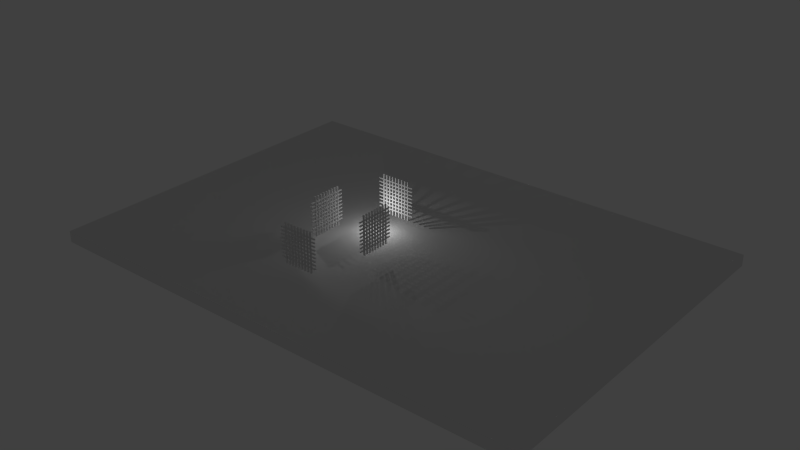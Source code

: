 # Source: test_scene_2.blend  (saved by Blender 2.76.0; exported with 4.5.12 LTS)
import bpy
from mathutils import Matrix  # noqa: F401  (used for matrix-valued properties, if any)

bpy.ops.wm.read_factory_settings(use_empty=True)
scene = bpy.context.scene
scene.name = 'Scene'

# ---- collections
col_collection_1 = bpy.data.collections.new('Collection 1'); scene.collection.children.link(col_collection_1)

# ---- materials (node trees are filled in below, after node groups)
mat_material_018 = bpy.data.materials.new('Material.018')
mat_material_018.alpha_threshold = 0.0
mat_material_018.use_transparent_shadow = False
mat_material_018.roughness = 0.5
mat_material_018.specular_intensity = 1.0
mat_material_007 = bpy.data.materials.new('Material.007')
mat_material_007.alpha_threshold = 0.0
mat_material_007.use_transparent_shadow = False
mat_material_007.roughness = 0.5

# ---- material node trees

# ---- world
world_world = bpy.data.worlds.new('World'); scene.world = world_world
world_world.color = (0.05088, 0.05088, 0.05088)
world_world.use_sun_shadow = False
world_world.sun_shadow_jitter_overblur = 0.0
world_world.cycles.sampling_method = 'MANUAL'
world_world.cycles.sample_map_resolution = 256

# ---- lights
light_point1_006 = bpy.data.lights.new('Point1.006', 'POINT')
light_point1_006.transmission_factor = 0.0
light_point1_006.energy = 919.0
light_point1_006.shadow_buffer_clip_start = 0.5
light_point1_006.shadow_soft_size = 0.1
light_point1_006.shadow_maximum_resolution = 0.006
light_point1_006.use_absolute_resolution = True
light_point1_006.cycles.use_multiple_importance_sampling = False
light_point1_002 = bpy.data.lights.new('Point1.002', 'SPOT')
light_point1_002.transmission_factor = 0.0
light_point1_002.energy = 919.0
light_point1_002.shadow_buffer_clip_start = 0.5
light_point1_002.shadow_soft_size = 0.1
light_point1_002.shadow_maximum_resolution = 0.006
light_point1_002.use_absolute_resolution = True
light_point1_002.spot_blend = 0.3862
light_point1_002.spot_size = 1.208
light_point1_002.cycles.use_multiple_importance_sampling = False

# ---- meshes
me_cube_059 = bpy.data.meshes.new('Cube.059')
me_cube_059.from_pydata([(-1.571, -41.57, -1.571), (-1.571, -41.57, 1.571), (-1.571, -38.43, -1.571), (-1.571, -38.43, 1.571), (1.571, -41.57, -1.571), (1.571, -41.57, 1.571), (1.571, -38.43, -1.571), (1.571, -38.43, 1.571), (-1.571, -31.57, -1.571), (-1.571, -31.57, 1.571), (-1.571, -28.43, -1.571), (-1.571, -28.43, 1.571), (1.571, -31.57, -1.571), (1.571, -31.57, 1.571), (1.571, -28.43, -1.571), (1.571, -28.43, 1.571), (-1.571, -21.57, -1.571), (-1.571, -21.57, 1.571), (-1.571, -18.43, -1.571), (-1.571, -18.43, 1.571), (1.571, -21.57, -1.571), (1.571, -21.57, 1.571), (1.571, -18.43, -1.571), (1.571, -18.43, 1.571), (-1.571, -11.57, -1.571), (-1.571, -11.57, 1.571), (-1.571, -8.429, -1.571), (-1.571, -8.429, 1.571), (1.571, -11.57, -1.571), (1.571, -11.57, 1.571), (1.571, -8.429, -1.571), (1.571, -8.429, 1.571), (-1.571, -1.571, -1.571), (-1.571, -1.571, 1.571), (-1.571, 1.571, -1.571), (-1.571, 1.571, 1.571), (1.571, -1.571, -1.571), (1.571, -1.571, 1.571), (1.571, 1.571, -1.571), (1.571, 1.571, 1.571), (-1.571, 8.429, -1.571), (-1.571, 8.429, 1.571), (-1.571, 11.57, -1.571), (-1.571, 11.57, 1.571), (1.571, 8.429, -1.571), (1.571, 8.429, 1.571), (1.571, 11.57, -1.571), (1.571, 11.57, 1.571), (-1.571, 18.43, -1.571), (-1.571, 18.43, 1.571), (-1.571, 21.57, -1.571), (-1.571, 21.57, 1.571), (1.571, 18.43, -1.571), (1.571, 18.43, 1.571), (1.571, 21.57, -1.571), (1.571, 21.57, 1.571), (-1.571, 28.43, -1.571), (-1.571, 28.43, 1.571), (-1.571, 31.57, -1.571), (-1.571, 31.57, 1.571), (1.571, 28.43, -1.571), (1.571, 28.43, 1.571), (1.571, 31.57, -1.571), (1.571, 31.57, 1.571), (-1.571, 38.43, -1.571), (-1.571, 38.43, 1.571), (-1.571, 41.57, -1.571), (-1.571, 41.57, 1.571), (1.571, 38.43, -1.571), (1.571, 38.43, 1.571), (1.571, 41.57, -1.571), (1.571, 41.57, 1.571), (1.098, 54.98, -2.068), (1.098, 54.98, 2.068), (1.188, 54.98, -2.068), (1.188, 54.98, 2.068), (1.098, -54.98, -2.068), (1.098, -54.98, 2.068), (1.188, -54.98, -2.068), (1.188, -54.98, 2.068), (0.8123, 54.98, -2.068), (0.8123, 54.98, 2.068), (0.902, 54.98, -2.068), (0.902, 54.98, 2.068), (0.8123, -54.98, -2.068), (0.8123, -54.98, 2.068), (0.902, -54.98, -2.068), (0.902, -54.98, 2.068), (0.5265, 54.98, -2.068), (0.5265, 54.98, 2.068), (0.6163, 54.98, -2.068), (0.6163, 54.98, 2.068), (0.5265, -54.98, -2.068), (0.5265, -54.98, 2.068), (0.6163, -54.98, -2.068), (0.6163, -54.98, 2.068), (0.2408, 54.98, -2.068), (0.2408, 54.98, 2.068), (0.3306, 54.98, -2.068), (0.3306, 54.98, 2.068), (0.2408, -54.98, -2.068), (0.2408, -54.98, 2.068), (0.3306, -54.98, -2.068), (0.3306, -54.98, 2.068), (-0.04489, 54.98, -2.068), (-0.04489, 54.98, 2.068), (0.04488, 54.98, -2.068), (0.04488, 54.98, 2.068), (-0.04489, -54.98, -2.068), (-0.04489, -54.98, 2.068), (0.04489, -54.98, -2.068), (0.04489, -54.98, 2.068), (-0.3306, 54.98, -2.068), (-0.3306, 54.98, 2.068), (-0.2408, 54.98, -2.068), (-0.2408, 54.98, 2.068), (-0.3306, -54.98, -2.068), (-0.3306, -54.98, 2.068), (-0.2408, -54.98, -2.068), (-0.2408, -54.98, 2.068), (-0.6163, 54.98, -2.068), (-0.6163, 54.98, 2.068), (-0.5265, 54.98, -2.068), (-0.5265, 54.98, 2.068), (-0.6163, -54.98, -2.068), (-0.6163, -54.98, 2.068), (-0.5265, -54.98, -2.068), (-0.5265, -54.98, 2.068), (-0.902, 54.98, -2.068), (-0.902, 54.98, 2.068), (-0.8123, 54.98, -2.068), (-0.8123, 54.98, 2.068), (-0.902, -54.98, -2.068), (-0.902, -54.98, 2.068), (-0.8123, -54.98, -2.068), (-0.8123, -54.98, 2.068), (-1.188, 54.98, -2.068), (-1.188, 54.98, 2.068), (-1.098, 54.98, -2.068), (-1.098, 54.98, 2.068), (-1.188, -54.98, -2.068), (-1.188, -54.98, 2.068), (-1.098, -54.98, -2.068), (-1.098, -54.98, 2.068)], [], [(1, 3, 2, 0), (3, 7, 6, 2), (7, 5, 4, 6), (5, 1, 0, 4), (0, 2, 6, 4), (5, 7, 3, 1), (9, 11, 10, 8), (11, 15, 14, 10), (15, 13, 12, 14), (13, 9, 8, 12), (8, 10, 14, 12), (13, 15, 11, 9), (17, 19, 18, 16), (19, 23, 22, 18), (23, 21, 20, 22), (21, 17, 16, 20), (16, 18, 22, 20), (21, 23, 19, 17), (25, 27, 26, 24), (27, 31, 30, 26), (31, 29, 28, 30), (29, 25, 24, 28), (24, 26, 30, 28), (29, 31, 27, 25), (33, 35, 34, 32), (35, 39, 38, 34), (39, 37, 36, 38), (37, 33, 32, 36), (32, 34, 38, 36), (37, 39, 35, 33), (41, 43, 42, 40), (43, 47, 46, 42), (47, 45, 44, 46), (45, 41, 40, 44), (40, 42, 46, 44), (45, 47, 43, 41), (49, 51, 50, 48), (51, 55, 54, 50), (55, 53, 52, 54), (53, 49, 48, 52), (48, 50, 54, 52), (53, 55, 51, 49), (57, 59, 58, 56), (59, 63, 62, 58), (63, 61, 60, 62), (61, 57, 56, 60), (56, 58, 62, 60), (61, 63, 59, 57), (65, 67, 66, 64), (67, 71, 70, 66), (71, 69, 68, 70), (69, 65, 64, 68), (64, 66, 70, 68), (69, 71, 67, 65), (73, 75, 74, 72), (75, 79, 78, 74), (79, 77, 76, 78), (77, 73, 72, 76), (72, 74, 78, 76), (77, 79, 75, 73), (81, 83, 82, 80), (83, 87, 86, 82), (87, 85, 84, 86), (85, 81, 80, 84), (80, 82, 86, 84), (85, 87, 83, 81), (89, 91, 90, 88), (91, 95, 94, 90), (95, 93, 92, 94), (93, 89, 88, 92), (88, 90, 94, 92), (93, 95, 91, 89), (97, 99, 98, 96), (99, 103, 102, 98), (103, 101, 100, 102), (101, 97, 96, 100), (96, 98, 102, 100), (101, 103, 99, 97), (105, 107, 106, 104), (107, 111, 110, 106), (111, 109, 108, 110), (109, 105, 104, 108), (104, 106, 110, 108), (109, 111, 107, 105), (113, 115, 114, 112), (115, 119, 118, 114), (119, 117, 116, 118), (117, 113, 112, 116), (112, 114, 118, 116), (117, 119, 115, 113), (121, 123, 122, 120), (123, 127, 126, 122), (127, 125, 124, 126), (125, 121, 120, 124), (120, 122, 126, 124), (125, 127, 123, 121), (129, 131, 130, 128), (131, 135, 134, 130), (135, 133, 132, 134), (133, 129, 128, 132), (128, 130, 134, 132), (133, 135, 131, 129), (137, 139, 138, 136), (139, 143, 142, 138), (143, 141, 140, 142), (141, 137, 136, 140), (136, 138, 142, 140), (141, 143, 139, 137)])
_uv = me_cube_059.uv_layers.new(name='UVMap')
_uv.uv.foreach_set('vector', [-0.2449, 0.402, 1.245, 0.402, 1.245, 0.598, -0.2449, 0.598, -0.2449, 0.402, 1.245, 0.402, 1.245, 0.598, -0.2449, 0.598, -0.2449, 0.402, 1.245, 0.402, 1.245, 0.598, -0.2449, 0.598, -0.2449, 0.402, 1.245, 0.402, 1.245, 0.598, -0.2449, 0.598, -0.2449, 0.402, 1.245, 0.402, 1.245, 0.598, -0.2449, 0.598, -0.2449, 0.402, 1.245, 0.402, 1.245, 0.598, -0.2449, 0.598, -0.2449, 0.402, 1.245, 0.402, 1.245, 0.598, -0.2449, 0.598, -0.2449, 0.402, 1.245, 0.402, 1.245, 0.598, -0.2449, 0.598, -0.2449, 0.402, 1.245, 0.402, 1.245, 0.598, -0.2449, 0.598, -0.2449, 0.402, 1.245, 0.402, 1.245, 0.598, -0.2449, 0.598, -0.2449, 0.402, 1.245, 0.402, 1.245, 0.598, -0.2449, 0.598, -0.2449, 0.402, 1.245, 0.402, 1.245, 0.598, -0.2449, 0.598, -0.2449, 0.402, 1.245, 0.402, 1.245, 0.598, -0.2449, 0.598, -0.2449, 0.402, 1.245, 0.402, 1.245, 0.598, -0.2449, 0.598, -0.2449, 0.402, 1.245, 0.402, 1.245, 0.598, -0.2449, 0.598, -0.2449, 0.402, 1.245, 0.402, 1.245, 0.598, -0.2449, 0.598, -0.2449, 0.402, 1.245, 0.402, 1.245, 0.598, -0.2449, 0.598, -0.2449, 0.402, 1.245, 0.402, 1.245, 0.598, -0.2449, 0.598, -0.2449, 0.402, 1.245, 0.402, 1.245, 0.598, -0.2449, 0.598, -0.2449, 0.402, 1.245, 0.402, 1.245, 0.598, -0.2449, 0.598, -0.2449, 0.402, 1.245, 0.402, 1.245, 0.598, -0.2449, 0.598, -0.2449, 0.402, 1.245, 0.402, 1.245, 0.598, -0.2449, 0.598, -0.2449, 0.402, 1.245, 0.402, 1.245, 0.598, -0.2449, 0.598, -0.2449, 0.402, 1.245, 0.402, 1.245, 0.598, -0.2449, 0.598, -0.2449, 0.402, 1.245, 0.402, 1.245, 0.598, -0.2449, 0.598, -0.2449, 0.402, 1.245, 0.402, 1.245, 0.598, -0.2449, 0.598, -0.2449, 0.402, 1.245, 0.402, 1.245, 0.598, -0.2449, 0.598, -0.2449, 0.402, 1.245, 0.402, 1.245, 0.598, -0.2449, 0.598, -0.2449, 0.402, 1.245, 0.402, 1.245, 0.598, -0.2449, 0.598, -0.2449, 0.402, 1.245, 0.402, 1.245, 0.598, -0.2449, 0.598, -0.2449, 0.402, 1.245, 0.402, 1.245, 0.598, -0.2449, 0.598, -0.2449, 0.402, 1.245, 0.402, 1.245, 0.598, -0.2449, 0.598, -0.2449, 0.402, 1.245, 0.402, 1.245, 0.598, -0.2449, 0.598, -0.2449, 0.402, 1.245, 0.402, 1.245, 0.598, -0.2449, 0.598, -0.2449, 0.402, 1.245, 0.402, 1.245, 0.598, -0.2449, 0.598, -0.2449, 0.402, 1.245, 0.402, 1.245, 0.598, -0.2449, 0.598, -0.2449, 0.402, 1.245, 0.402, 1.245, 0.598, -0.2449, 0.598, -0.2449, 0.402, 1.245, 0.402, 1.245, 0.598, -0.2449, 0.598, -0.2449, 0.402, 1.245, 0.402, 1.245, 0.598, -0.2449, 0.598, -0.2449, 0.402, 1.245, 0.402, 1.245, 0.598, -0.2449, 0.598, -0.2449, 0.402, 1.245, 0.402, 1.245, 0.598, -0.2449, 0.598, -0.2449, 0.402, 1.245, 0.402, 1.245, 0.598, -0.2449, 0.598, -0.2449, 0.402, 1.245, 0.402, 1.245, 0.598, -0.2449, 0.598, -0.2449, 0.402, 1.245, 0.402, 1.245, 0.598, -0.2449, 0.598, -0.2449, 0.402, 1.245, 0.402, 1.245, 0.598, -0.2449, 0.598, -0.2449, 0.402, 1.245, 0.402, 1.245, 0.598, -0.2449, 0.598, -0.2449, 0.402, 1.245, 0.402, 1.245, 0.598, -0.2449, 0.598, -0.2449, 0.402, 1.245, 0.402, 1.245, 0.598, -0.2449, 0.598, -0.2449, 0.402, 1.245, 0.402, 1.245, 0.598, -0.2449, 0.598, -0.2449, 0.402, 1.245, 0.402, 1.245, 0.598, -0.2449, 0.598, -0.2449, 0.402, 1.245, 0.402, 1.245, 0.598, -0.2449, 0.598, -0.2449, 0.402, 1.245, 0.402, 1.245, 0.598, -0.2449, 0.598, -0.2449, 0.402, 1.245, 0.402, 1.245, 0.598, -0.2449, 0.598, -0.2449, 0.402, 1.245, 0.402, 1.245, 0.598, -0.2449, 0.598, -0.2449, 0.402, 1.245, 0.402, 1.245, 0.598, -0.2449, 0.598, -0.2449, 0.402, 1.245, 0.402, 1.245, 0.598, -0.2449, 0.598, -0.2449, 0.402, 1.245, 0.402, 1.245, 0.598, -0.2449, 0.598, -0.2449, 0.402, 1.245, 0.402, 1.245, 0.598, -0.2449, 0.598, -0.2449, 0.402, 1.245, 0.402, 1.245, 0.598, -0.2449, 0.598, -0.2449, 0.402, 1.245, 0.402, 1.245, 0.598, -0.2449, 0.598, -0.2449, 0.402, 1.245, 0.402, 1.245, 0.598, -0.2449, 0.598, -0.2449, 0.402, 1.245, 0.402, 1.245, 0.598, -0.2449, 0.598, -0.2449, 0.402, 1.245, 0.402, 1.245, 0.598, -0.2449, 0.598, -0.2449, 0.402, 1.245, 0.402, 1.245, 0.598, -0.2449, 0.598, -0.2449, 0.402, 1.245, 0.402, 1.245, 0.598, -0.2449, 0.598, -0.2449, 0.402, 1.245, 0.402, 1.245, 0.598, -0.2449, 0.598, -0.2449, 0.402, 1.245, 0.402, 1.245, 0.598, -0.2449, 0.598, -0.2449, 0.402, 1.245, 0.402, 1.245, 0.598, -0.2449, 0.598, -0.2449, 0.402, 1.245, 0.402, 1.245, 0.598, -0.2449, 0.598, -0.2449, 0.402, 1.245, 0.402, 1.245, 0.598, -0.2449, 0.598, -0.2449, 0.402, 1.245, 0.402, 1.245, 0.598, -0.2449, 0.598, -0.2449, 0.402, 1.245, 0.402, 1.245, 0.598, -0.2449, 0.598, -0.2449, 0.402, 1.245, 0.402, 1.245, 0.598, -0.2449, 0.598, -0.2449, 0.402, 1.245, 0.402, 1.245, 0.598, -0.2449, 0.598, -0.2449, 0.402, 1.245, 0.402, 1.245, 0.598, -0.2449, 0.598, -0.2449, 0.402, 1.245, 0.402, 1.245, 0.598, -0.2449, 0.598, -0.2449, 0.402, 1.245, 0.402, 1.245, 0.598, -0.2449, 0.598, -0.2449, 0.402, 1.245, 0.402, 1.245, 0.598, -0.2449, 0.598, -0.2449, 0.402, 1.245, 0.402, 1.245, 0.598, -0.2449, 0.598, -0.2449, 0.402, 1.245, 0.402, 1.245, 0.598, -0.2449, 0.598, -0.2449, 0.402, 1.245, 0.402, 1.245, 0.598, -0.2449, 0.598, -0.2449, 0.402, 1.245, 0.402, 1.245, 0.598, -0.2449, 0.598, -0.2449, 0.402, 1.245, 0.402, 1.245, 0.598, -0.2449, 0.598, -0.2449, 0.402, 1.245, 0.402, 1.245, 0.598, -0.2449, 0.598, -0.2449, 0.402, 1.245, 0.402, 1.245, 0.598, -0.2449, 0.598, -0.2449, 0.402, 1.245, 0.402, 1.245, 0.598, -0.2449, 0.598, -0.2449, 0.402, 1.245, 0.402, 1.245, 0.598, -0.2449, 0.598, -0.2449, 0.402, 1.245, 0.402, 1.245, 0.598, -0.2449, 0.598, -0.2449, 0.402, 1.245, 0.402, 1.245, 0.598, -0.2449, 0.598, -0.2449, 0.402, 1.245, 0.402, 1.245, 0.598, -0.2449, 0.598, -0.2449, 0.402, 1.245, 0.402, 1.245, 0.598, -0.2449, 0.598, -0.2449, 0.402, 1.245, 0.402, 1.245, 0.598, -0.2449, 0.598, -0.2449, 0.402, 1.245, 0.402, 1.245, 0.598, -0.2449, 0.598, -0.2449, 0.402, 1.245, 0.402, 1.245, 0.598, -0.2449, 0.598, -0.2449, 0.402, 1.245, 0.402, 1.245, 0.598, -0.2449, 0.598, -0.2449, 0.402, 1.245, 0.402, 1.245, 0.598, -0.2449, 0.598, -0.2449, 0.402, 1.245, 0.402, 1.245, 0.598, -0.2449, 0.598, -0.2449, 0.402, 1.245, 0.402, 1.245, 0.598, -0.2449, 0.598, -0.2449, 0.402, 1.245, 0.402, 1.245, 0.598, -0.2449, 0.598, -0.2449, 0.402, 1.245, 0.402, 1.245, 0.598, -0.2449, 0.598, -0.2449, 0.402, 1.245, 0.402, 1.245, 0.598, -0.2449, 0.598, -0.2449, 0.402, 1.245, 0.402, 1.245, 0.598, -0.2449, 0.598, -0.2449, 0.402, 1.245, 0.402, 1.245, 0.598, -0.2449, 0.598, -0.2449, 0.402, 1.245, 0.402, 1.245, 0.598, -0.2449, 0.598, -0.2449, 0.402, 1.245, 0.402, 1.245, 0.598, -0.2449, 0.598, -0.2449, 0.402, 1.245, 0.402, 1.245, 0.598, -0.2449, 0.598, -0.2449, 0.402, 1.245, 0.402, 1.245, 0.598, -0.2449, 0.598, -0.2449, 0.402, 1.245, 0.402, 1.245, 0.598, -0.2449, 0.598])
me_cube_059.materials.append(mat_material_018)
me_cube_059.use_remesh_preserve_volume = False
me_cube_059.use_remesh_preserve_attributes = False
me_cube_059.use_mirror_vertex_groups = False
me_cube_059.update()
me_cube_058 = bpy.data.meshes.new('Cube.058')
me_cube_058.from_pydata([(-1.571, -41.57, -1.571), (-1.571, -41.57, 1.571), (-1.571, -38.43, -1.571), (-1.571, -38.43, 1.571), (1.571, -41.57, -1.571), (1.571, -41.57, 1.571), (1.571, -38.43, -1.571), (1.571, -38.43, 1.571), (-1.571, -31.57, -1.571), (-1.571, -31.57, 1.571), (-1.571, -28.43, -1.571), (-1.571, -28.43, 1.571), (1.571, -31.57, -1.571), (1.571, -31.57, 1.571), (1.571, -28.43, -1.571), (1.571, -28.43, 1.571), (-1.571, -21.57, -1.571), (-1.571, -21.57, 1.571), (-1.571, -18.43, -1.571), (-1.571, -18.43, 1.571), (1.571, -21.57, -1.571), (1.571, -21.57, 1.571), (1.571, -18.43, -1.571), (1.571, -18.43, 1.571), (-1.571, -11.57, -1.571), (-1.571, -11.57, 1.571), (-1.571, -8.429, -1.571), (-1.571, -8.429, 1.571), (1.571, -11.57, -1.571), (1.571, -11.57, 1.571), (1.571, -8.429, -1.571), (1.571, -8.429, 1.571), (-1.571, -1.571, -1.571), (-1.571, -1.571, 1.571), (-1.571, 1.571, -1.571), (-1.571, 1.571, 1.571), (1.571, -1.571, -1.571), (1.571, -1.571, 1.571), (1.571, 1.571, -1.571), (1.571, 1.571, 1.571), (-1.571, 8.429, -1.571), (-1.571, 8.429, 1.571), (-1.571, 11.57, -1.571), (-1.571, 11.57, 1.571), (1.571, 8.429, -1.571), (1.571, 8.429, 1.571), (1.571, 11.57, -1.571), (1.571, 11.57, 1.571), (-1.571, 18.43, -1.571), (-1.571, 18.43, 1.571), (-1.571, 21.57, -1.571), (-1.571, 21.57, 1.571), (1.571, 18.43, -1.571), (1.571, 18.43, 1.571), (1.571, 21.57, -1.571), (1.571, 21.57, 1.571), (-1.571, 28.43, -1.571), (-1.571, 28.43, 1.571), (-1.571, 31.57, -1.571), (-1.571, 31.57, 1.571), (1.571, 28.43, -1.571), (1.571, 28.43, 1.571), (1.571, 31.57, -1.571), (1.571, 31.57, 1.571), (-1.571, 38.43, -1.571), (-1.571, 38.43, 1.571), (-1.571, 41.57, -1.571), (-1.571, 41.57, 1.571), (1.571, 38.43, -1.571), (1.571, 38.43, 1.571), (1.571, 41.57, -1.571), (1.571, 41.57, 1.571), (1.098, 54.98, -2.068), (1.098, 54.98, 2.068), (1.188, 54.98, -2.068), (1.188, 54.98, 2.068), (1.098, -54.98, -2.068), (1.098, -54.98, 2.068), (1.188, -54.98, -2.068), (1.188, -54.98, 2.068), (0.8123, 54.98, -2.068), (0.8123, 54.98, 2.068), (0.902, 54.98, -2.068), (0.902, 54.98, 2.068), (0.8123, -54.98, -2.068), (0.8123, -54.98, 2.068), (0.902, -54.98, -2.068), (0.902, -54.98, 2.068), (0.5265, 54.98, -2.068), (0.5265, 54.98, 2.068), (0.6163, 54.98, -2.068), (0.6163, 54.98, 2.068), (0.5265, -54.98, -2.068), (0.5265, -54.98, 2.068), (0.6163, -54.98, -2.068), (0.6163, -54.98, 2.068), (0.2408, 54.98, -2.068), (0.2408, 54.98, 2.068), (0.3306, 54.98, -2.068), (0.3306, 54.98, 2.068), (0.2408, -54.98, -2.068), (0.2408, -54.98, 2.068), (0.3306, -54.98, -2.068), (0.3306, -54.98, 2.068), (-0.04489, 54.98, -2.068), (-0.04489, 54.98, 2.068), (0.04488, 54.98, -2.068), (0.04488, 54.98, 2.068), (-0.04489, -54.98, -2.068), (-0.04489, -54.98, 2.068), (0.04489, -54.98, -2.068), (0.04489, -54.98, 2.068), (-0.3306, 54.98, -2.068), (-0.3306, 54.98, 2.068), (-0.2408, 54.98, -2.068), (-0.2408, 54.98, 2.068), (-0.3306, -54.98, -2.068), (-0.3306, -54.98, 2.068), (-0.2408, -54.98, -2.068), (-0.2408, -54.98, 2.068), (-0.6163, 54.98, -2.068), (-0.6163, 54.98, 2.068), (-0.5265, 54.98, -2.068), (-0.5265, 54.98, 2.068), (-0.6163, -54.98, -2.068), (-0.6163, -54.98, 2.068), (-0.5265, -54.98, -2.068), (-0.5265, -54.98, 2.068), (-0.902, 54.98, -2.068), (-0.902, 54.98, 2.068), (-0.8123, 54.98, -2.068), (-0.8123, 54.98, 2.068), (-0.902, -54.98, -2.068), (-0.902, -54.98, 2.068), (-0.8123, -54.98, -2.068), (-0.8123, -54.98, 2.068), (-1.188, 54.98, -2.068), (-1.188, 54.98, 2.068), (-1.098, 54.98, -2.068), (-1.098, 54.98, 2.068), (-1.188, -54.98, -2.068), (-1.188, -54.98, 2.068), (-1.098, -54.98, -2.068), (-1.098, -54.98, 2.068)], [], [(1, 3, 2, 0), (3, 7, 6, 2), (7, 5, 4, 6), (5, 1, 0, 4), (0, 2, 6, 4), (5, 7, 3, 1), (9, 11, 10, 8), (11, 15, 14, 10), (15, 13, 12, 14), (13, 9, 8, 12), (8, 10, 14, 12), (13, 15, 11, 9), (17, 19, 18, 16), (19, 23, 22, 18), (23, 21, 20, 22), (21, 17, 16, 20), (16, 18, 22, 20), (21, 23, 19, 17), (25, 27, 26, 24), (27, 31, 30, 26), (31, 29, 28, 30), (29, 25, 24, 28), (24, 26, 30, 28), (29, 31, 27, 25), (33, 35, 34, 32), (35, 39, 38, 34), (39, 37, 36, 38), (37, 33, 32, 36), (32, 34, 38, 36), (37, 39, 35, 33), (41, 43, 42, 40), (43, 47, 46, 42), (47, 45, 44, 46), (45, 41, 40, 44), (40, 42, 46, 44), (45, 47, 43, 41), (49, 51, 50, 48), (51, 55, 54, 50), (55, 53, 52, 54), (53, 49, 48, 52), (48, 50, 54, 52), (53, 55, 51, 49), (57, 59, 58, 56), (59, 63, 62, 58), (63, 61, 60, 62), (61, 57, 56, 60), (56, 58, 62, 60), (61, 63, 59, 57), (65, 67, 66, 64), (67, 71, 70, 66), (71, 69, 68, 70), (69, 65, 64, 68), (64, 66, 70, 68), (69, 71, 67, 65), (73, 75, 74, 72), (75, 79, 78, 74), (79, 77, 76, 78), (77, 73, 72, 76), (72, 74, 78, 76), (77, 79, 75, 73), (81, 83, 82, 80), (83, 87, 86, 82), (87, 85, 84, 86), (85, 81, 80, 84), (80, 82, 86, 84), (85, 87, 83, 81), (89, 91, 90, 88), (91, 95, 94, 90), (95, 93, 92, 94), (93, 89, 88, 92), (88, 90, 94, 92), (93, 95, 91, 89), (97, 99, 98, 96), (99, 103, 102, 98), (103, 101, 100, 102), (101, 97, 96, 100), (96, 98, 102, 100), (101, 103, 99, 97), (105, 107, 106, 104), (107, 111, 110, 106), (111, 109, 108, 110), (109, 105, 104, 108), (104, 106, 110, 108), (109, 111, 107, 105), (113, 115, 114, 112), (115, 119, 118, 114), (119, 117, 116, 118), (117, 113, 112, 116), (112, 114, 118, 116), (117, 119, 115, 113), (121, 123, 122, 120), (123, 127, 126, 122), (127, 125, 124, 126), (125, 121, 120, 124), (120, 122, 126, 124), (125, 127, 123, 121), (129, 131, 130, 128), (131, 135, 134, 130), (135, 133, 132, 134), (133, 129, 128, 132), (128, 130, 134, 132), (133, 135, 131, 129), (137, 139, 138, 136), (139, 143, 142, 138), (143, 141, 140, 142), (141, 137, 136, 140), (136, 138, 142, 140), (141, 143, 139, 137)])
_uv = me_cube_058.uv_layers.new(name='UVMap')
_uv.uv.foreach_set('vector', [-0.2449, 0.402, 1.245, 0.402, 1.245, 0.598, -0.2449, 0.598, -0.2449, 0.402, 1.245, 0.402, 1.245, 0.598, -0.2449, 0.598, -0.2449, 0.402, 1.245, 0.402, 1.245, 0.598, -0.2449, 0.598, -0.2449, 0.402, 1.245, 0.402, 1.245, 0.598, -0.2449, 0.598, -0.2449, 0.402, 1.245, 0.402, 1.245, 0.598, -0.2449, 0.598, -0.2449, 0.402, 1.245, 0.402, 1.245, 0.598, -0.2449, 0.598, -0.2449, 0.402, 1.245, 0.402, 1.245, 0.598, -0.2449, 0.598, -0.2449, 0.402, 1.245, 0.402, 1.245, 0.598, -0.2449, 0.598, -0.2449, 0.402, 1.245, 0.402, 1.245, 0.598, -0.2449, 0.598, -0.2449, 0.402, 1.245, 0.402, 1.245, 0.598, -0.2449, 0.598, -0.2449, 0.402, 1.245, 0.402, 1.245, 0.598, -0.2449, 0.598, -0.2449, 0.402, 1.245, 0.402, 1.245, 0.598, -0.2449, 0.598, -0.2449, 0.402, 1.245, 0.402, 1.245, 0.598, -0.2449, 0.598, -0.2449, 0.402, 1.245, 0.402, 1.245, 0.598, -0.2449, 0.598, -0.2449, 0.402, 1.245, 0.402, 1.245, 0.598, -0.2449, 0.598, -0.2449, 0.402, 1.245, 0.402, 1.245, 0.598, -0.2449, 0.598, -0.2449, 0.402, 1.245, 0.402, 1.245, 0.598, -0.2449, 0.598, -0.2449, 0.402, 1.245, 0.402, 1.245, 0.598, -0.2449, 0.598, -0.2449, 0.402, 1.245, 0.402, 1.245, 0.598, -0.2449, 0.598, -0.2449, 0.402, 1.245, 0.402, 1.245, 0.598, -0.2449, 0.598, -0.2449, 0.402, 1.245, 0.402, 1.245, 0.598, -0.2449, 0.598, -0.2449, 0.402, 1.245, 0.402, 1.245, 0.598, -0.2449, 0.598, -0.2449, 0.402, 1.245, 0.402, 1.245, 0.598, -0.2449, 0.598, -0.2449, 0.402, 1.245, 0.402, 1.245, 0.598, -0.2449, 0.598, -0.2449, 0.402, 1.245, 0.402, 1.245, 0.598, -0.2449, 0.598, -0.2449, 0.402, 1.245, 0.402, 1.245, 0.598, -0.2449, 0.598, -0.2449, 0.402, 1.245, 0.402, 1.245, 0.598, -0.2449, 0.598, -0.2449, 0.402, 1.245, 0.402, 1.245, 0.598, -0.2449, 0.598, -0.2449, 0.402, 1.245, 0.402, 1.245, 0.598, -0.2449, 0.598, -0.2449, 0.402, 1.245, 0.402, 1.245, 0.598, -0.2449, 0.598, -0.2449, 0.402, 1.245, 0.402, 1.245, 0.598, -0.2449, 0.598, -0.2449, 0.402, 1.245, 0.402, 1.245, 0.598, -0.2449, 0.598, -0.2449, 0.402, 1.245, 0.402, 1.245, 0.598, -0.2449, 0.598, -0.2449, 0.402, 1.245, 0.402, 1.245, 0.598, -0.2449, 0.598, -0.2449, 0.402, 1.245, 0.402, 1.245, 0.598, -0.2449, 0.598, -0.2449, 0.402, 1.245, 0.402, 1.245, 0.598, -0.2449, 0.598, -0.2449, 0.402, 1.245, 0.402, 1.245, 0.598, -0.2449, 0.598, -0.2449, 0.402, 1.245, 0.402, 1.245, 0.598, -0.2449, 0.598, -0.2449, 0.402, 1.245, 0.402, 1.245, 0.598, -0.2449, 0.598, -0.2449, 0.402, 1.245, 0.402, 1.245, 0.598, -0.2449, 0.598, -0.2449, 0.402, 1.245, 0.402, 1.245, 0.598, -0.2449, 0.598, -0.2449, 0.402, 1.245, 0.402, 1.245, 0.598, -0.2449, 0.598, -0.2449, 0.402, 1.245, 0.402, 1.245, 0.598, -0.2449, 0.598, -0.2449, 0.402, 1.245, 0.402, 1.245, 0.598, -0.2449, 0.598, -0.2449, 0.402, 1.245, 0.402, 1.245, 0.598, -0.2449, 0.598, -0.2449, 0.402, 1.245, 0.402, 1.245, 0.598, -0.2449, 0.598, -0.2449, 0.402, 1.245, 0.402, 1.245, 0.598, -0.2449, 0.598, -0.2449, 0.402, 1.245, 0.402, 1.245, 0.598, -0.2449, 0.598, -0.2449, 0.402, 1.245, 0.402, 1.245, 0.598, -0.2449, 0.598, -0.2449, 0.402, 1.245, 0.402, 1.245, 0.598, -0.2449, 0.598, -0.2449, 0.402, 1.245, 0.402, 1.245, 0.598, -0.2449, 0.598, -0.2449, 0.402, 1.245, 0.402, 1.245, 0.598, -0.2449, 0.598, -0.2449, 0.402, 1.245, 0.402, 1.245, 0.598, -0.2449, 0.598, -0.2449, 0.402, 1.245, 0.402, 1.245, 0.598, -0.2449, 0.598, -0.2449, 0.402, 1.245, 0.402, 1.245, 0.598, -0.2449, 0.598, -0.2449, 0.402, 1.245, 0.402, 1.245, 0.598, -0.2449, 0.598, -0.2449, 0.402, 1.245, 0.402, 1.245, 0.598, -0.2449, 0.598, -0.2449, 0.402, 1.245, 0.402, 1.245, 0.598, -0.2449, 0.598, -0.2449, 0.402, 1.245, 0.402, 1.245, 0.598, -0.2449, 0.598, -0.2449, 0.402, 1.245, 0.402, 1.245, 0.598, -0.2449, 0.598, -0.2449, 0.402, 1.245, 0.402, 1.245, 0.598, -0.2449, 0.598, -0.2449, 0.402, 1.245, 0.402, 1.245, 0.598, -0.2449, 0.598, -0.2449, 0.402, 1.245, 0.402, 1.245, 0.598, -0.2449, 0.598, -0.2449, 0.402, 1.245, 0.402, 1.245, 0.598, -0.2449, 0.598, -0.2449, 0.402, 1.245, 0.402, 1.245, 0.598, -0.2449, 0.598, -0.2449, 0.402, 1.245, 0.402, 1.245, 0.598, -0.2449, 0.598, -0.2449, 0.402, 1.245, 0.402, 1.245, 0.598, -0.2449, 0.598, -0.2449, 0.402, 1.245, 0.402, 1.245, 0.598, -0.2449, 0.598, -0.2449, 0.402, 1.245, 0.402, 1.245, 0.598, -0.2449, 0.598, -0.2449, 0.402, 1.245, 0.402, 1.245, 0.598, -0.2449, 0.598, -0.2449, 0.402, 1.245, 0.402, 1.245, 0.598, -0.2449, 0.598, -0.2449, 0.402, 1.245, 0.402, 1.245, 0.598, -0.2449, 0.598, -0.2449, 0.402, 1.245, 0.402, 1.245, 0.598, -0.2449, 0.598, -0.2449, 0.402, 1.245, 0.402, 1.245, 0.598, -0.2449, 0.598, -0.2449, 0.402, 1.245, 0.402, 1.245, 0.598, -0.2449, 0.598, -0.2449, 0.402, 1.245, 0.402, 1.245, 0.598, -0.2449, 0.598, -0.2449, 0.402, 1.245, 0.402, 1.245, 0.598, -0.2449, 0.598, -0.2449, 0.402, 1.245, 0.402, 1.245, 0.598, -0.2449, 0.598, -0.2449, 0.402, 1.245, 0.402, 1.245, 0.598, -0.2449, 0.598, -0.2449, 0.402, 1.245, 0.402, 1.245, 0.598, -0.2449, 0.598, -0.2449, 0.402, 1.245, 0.402, 1.245, 0.598, -0.2449, 0.598, -0.2449, 0.402, 1.245, 0.402, 1.245, 0.598, -0.2449, 0.598, -0.2449, 0.402, 1.245, 0.402, 1.245, 0.598, -0.2449, 0.598, -0.2449, 0.402, 1.245, 0.402, 1.245, 0.598, -0.2449, 0.598, -0.2449, 0.402, 1.245, 0.402, 1.245, 0.598, -0.2449, 0.598, -0.2449, 0.402, 1.245, 0.402, 1.245, 0.598, -0.2449, 0.598, -0.2449, 0.402, 1.245, 0.402, 1.245, 0.598, -0.2449, 0.598, -0.2449, 0.402, 1.245, 0.402, 1.245, 0.598, -0.2449, 0.598, -0.2449, 0.402, 1.245, 0.402, 1.245, 0.598, -0.2449, 0.598, -0.2449, 0.402, 1.245, 0.402, 1.245, 0.598, -0.2449, 0.598, -0.2449, 0.402, 1.245, 0.402, 1.245, 0.598, -0.2449, 0.598, -0.2449, 0.402, 1.245, 0.402, 1.245, 0.598, -0.2449, 0.598, -0.2449, 0.402, 1.245, 0.402, 1.245, 0.598, -0.2449, 0.598, -0.2449, 0.402, 1.245, 0.402, 1.245, 0.598, -0.2449, 0.598, -0.2449, 0.402, 1.245, 0.402, 1.245, 0.598, -0.2449, 0.598, -0.2449, 0.402, 1.245, 0.402, 1.245, 0.598, -0.2449, 0.598, -0.2449, 0.402, 1.245, 0.402, 1.245, 0.598, -0.2449, 0.598, -0.2449, 0.402, 1.245, 0.402, 1.245, 0.598, -0.2449, 0.598, -0.2449, 0.402, 1.245, 0.402, 1.245, 0.598, -0.2449, 0.598, -0.2449, 0.402, 1.245, 0.402, 1.245, 0.598, -0.2449, 0.598, -0.2449, 0.402, 1.245, 0.402, 1.245, 0.598, -0.2449, 0.598, -0.2449, 0.402, 1.245, 0.402, 1.245, 0.598, -0.2449, 0.598, -0.2449, 0.402, 1.245, 0.402, 1.245, 0.598, -0.2449, 0.598, -0.2449, 0.402, 1.245, 0.402, 1.245, 0.598, -0.2449, 0.598, -0.2449, 0.402, 1.245, 0.402, 1.245, 0.598, -0.2449, 0.598, -0.2449, 0.402, 1.245, 0.402, 1.245, 0.598, -0.2449, 0.598, -0.2449, 0.402, 1.245, 0.402, 1.245, 0.598, -0.2449, 0.598, -0.2449, 0.402, 1.245, 0.402, 1.245, 0.598, -0.2449, 0.598])
me_cube_058.materials.append(mat_material_018)
me_cube_058.use_remesh_preserve_volume = False
me_cube_058.use_remesh_preserve_attributes = False
me_cube_058.use_mirror_vertex_groups = False
me_cube_058.update()
me_cube_037 = bpy.data.meshes.new('Cube.037')
me_cube_037.from_pydata([(-1.571, -41.57, -1.571), (-1.571, -41.57, 1.571), (-1.571, -38.43, -1.571), (-1.571, -38.43, 1.571), (1.571, -41.57, -1.571), (1.571, -41.57, 1.571), (1.571, -38.43, -1.571), (1.571, -38.43, 1.571), (-1.571, -31.57, -1.571), (-1.571, -31.57, 1.571), (-1.571, -28.43, -1.571), (-1.571, -28.43, 1.571), (1.571, -31.57, -1.571), (1.571, -31.57, 1.571), (1.571, -28.43, -1.571), (1.571, -28.43, 1.571), (-1.571, -21.57, -1.571), (-1.571, -21.57, 1.571), (-1.571, -18.43, -1.571), (-1.571, -18.43, 1.571), (1.571, -21.57, -1.571), (1.571, -21.57, 1.571), (1.571, -18.43, -1.571), (1.571, -18.43, 1.571), (-1.571, -11.57, -1.571), (-1.571, -11.57, 1.571), (-1.571, -8.429, -1.571), (-1.571, -8.429, 1.571), (1.571, -11.57, -1.571), (1.571, -11.57, 1.571), (1.571, -8.429, -1.571), (1.571, -8.429, 1.571), (-1.571, -1.571, -1.571), (-1.571, -1.571, 1.571), (-1.571, 1.571, -1.571), (-1.571, 1.571, 1.571), (1.571, -1.571, -1.571), (1.571, -1.571, 1.571), (1.571, 1.571, -1.571), (1.571, 1.571, 1.571), (-1.571, 8.429, -1.571), (-1.571, 8.429, 1.571), (-1.571, 11.57, -1.571), (-1.571, 11.57, 1.571), (1.571, 8.429, -1.571), (1.571, 8.429, 1.571), (1.571, 11.57, -1.571), (1.571, 11.57, 1.571), (-1.571, 18.43, -1.571), (-1.571, 18.43, 1.571), (-1.571, 21.57, -1.571), (-1.571, 21.57, 1.571), (1.571, 18.43, -1.571), (1.571, 18.43, 1.571), (1.571, 21.57, -1.571), (1.571, 21.57, 1.571), (-1.571, 28.43, -1.571), (-1.571, 28.43, 1.571), (-1.571, 31.57, -1.571), (-1.571, 31.57, 1.571), (1.571, 28.43, -1.571), (1.571, 28.43, 1.571), (1.571, 31.57, -1.571), (1.571, 31.57, 1.571), (-1.571, 38.43, -1.571), (-1.571, 38.43, 1.571), (-1.571, 41.57, -1.571), (-1.571, 41.57, 1.571), (1.571, 38.43, -1.571), (1.571, 38.43, 1.571), (1.571, 41.57, -1.571), (1.571, 41.57, 1.571), (1.098, 54.98, -2.068), (1.098, 54.98, 2.068), (1.188, 54.98, -2.068), (1.188, 54.98, 2.068), (1.098, -54.98, -2.068), (1.098, -54.98, 2.068), (1.188, -54.98, -2.068), (1.188, -54.98, 2.068), (0.8123, 54.98, -2.068), (0.8123, 54.98, 2.068), (0.902, 54.98, -2.068), (0.902, 54.98, 2.068), (0.8123, -54.98, -2.068), (0.8123, -54.98, 2.068), (0.902, -54.98, -2.068), (0.902, -54.98, 2.068), (0.5265, 54.98, -2.068), (0.5265, 54.98, 2.068), (0.6163, 54.98, -2.068), (0.6163, 54.98, 2.068), (0.5265, -54.98, -2.068), (0.5265, -54.98, 2.068), (0.6163, -54.98, -2.068), (0.6163, -54.98, 2.068), (0.2408, 54.98, -2.068), (0.2408, 54.98, 2.068), (0.3306, 54.98, -2.068), (0.3306, 54.98, 2.068), (0.2408, -54.98, -2.068), (0.2408, -54.98, 2.068), (0.3306, -54.98, -2.068), (0.3306, -54.98, 2.068), (-0.04489, 54.98, -2.068), (-0.04489, 54.98, 2.068), (0.04488, 54.98, -2.068), (0.04488, 54.98, 2.068), (-0.04489, -54.98, -2.068), (-0.04489, -54.98, 2.068), (0.04489, -54.98, -2.068), (0.04489, -54.98, 2.068), (-0.3306, 54.98, -2.068), (-0.3306, 54.98, 2.068), (-0.2408, 54.98, -2.068), (-0.2408, 54.98, 2.068), (-0.3306, -54.98, -2.068), (-0.3306, -54.98, 2.068), (-0.2408, -54.98, -2.068), (-0.2408, -54.98, 2.068), (-0.6163, 54.98, -2.068), (-0.6163, 54.98, 2.068), (-0.5265, 54.98, -2.068), (-0.5265, 54.98, 2.068), (-0.6163, -54.98, -2.068), (-0.6163, -54.98, 2.068), (-0.5265, -54.98, -2.068), (-0.5265, -54.98, 2.068), (-0.902, 54.98, -2.068), (-0.902, 54.98, 2.068), (-0.8123, 54.98, -2.068), (-0.8123, 54.98, 2.068), (-0.902, -54.98, -2.068), (-0.902, -54.98, 2.068), (-0.8123, -54.98, -2.068), (-0.8123, -54.98, 2.068), (-1.188, 54.98, -2.068), (-1.188, 54.98, 2.068), (-1.098, 54.98, -2.068), (-1.098, 54.98, 2.068), (-1.188, -54.98, -2.068), (-1.188, -54.98, 2.068), (-1.098, -54.98, -2.068), (-1.098, -54.98, 2.068)], [], [(1, 3, 2, 0), (3, 7, 6, 2), (7, 5, 4, 6), (5, 1, 0, 4), (0, 2, 6, 4), (5, 7, 3, 1), (9, 11, 10, 8), (11, 15, 14, 10), (15, 13, 12, 14), (13, 9, 8, 12), (8, 10, 14, 12), (13, 15, 11, 9), (17, 19, 18, 16), (19, 23, 22, 18), (23, 21, 20, 22), (21, 17, 16, 20), (16, 18, 22, 20), (21, 23, 19, 17), (25, 27, 26, 24), (27, 31, 30, 26), (31, 29, 28, 30), (29, 25, 24, 28), (24, 26, 30, 28), (29, 31, 27, 25), (33, 35, 34, 32), (35, 39, 38, 34), (39, 37, 36, 38), (37, 33, 32, 36), (32, 34, 38, 36), (37, 39, 35, 33), (41, 43, 42, 40), (43, 47, 46, 42), (47, 45, 44, 46), (45, 41, 40, 44), (40, 42, 46, 44), (45, 47, 43, 41), (49, 51, 50, 48), (51, 55, 54, 50), (55, 53, 52, 54), (53, 49, 48, 52), (48, 50, 54, 52), (53, 55, 51, 49), (57, 59, 58, 56), (59, 63, 62, 58), (63, 61, 60, 62), (61, 57, 56, 60), (56, 58, 62, 60), (61, 63, 59, 57), (65, 67, 66, 64), (67, 71, 70, 66), (71, 69, 68, 70), (69, 65, 64, 68), (64, 66, 70, 68), (69, 71, 67, 65), (73, 75, 74, 72), (75, 79, 78, 74), (79, 77, 76, 78), (77, 73, 72, 76), (72, 74, 78, 76), (77, 79, 75, 73), (81, 83, 82, 80), (83, 87, 86, 82), (87, 85, 84, 86), (85, 81, 80, 84), (80, 82, 86, 84), (85, 87, 83, 81), (89, 91, 90, 88), (91, 95, 94, 90), (95, 93, 92, 94), (93, 89, 88, 92), (88, 90, 94, 92), (93, 95, 91, 89), (97, 99, 98, 96), (99, 103, 102, 98), (103, 101, 100, 102), (101, 97, 96, 100), (96, 98, 102, 100), (101, 103, 99, 97), (105, 107, 106, 104), (107, 111, 110, 106), (111, 109, 108, 110), (109, 105, 104, 108), (104, 106, 110, 108), (109, 111, 107, 105), (113, 115, 114, 112), (115, 119, 118, 114), (119, 117, 116, 118), (117, 113, 112, 116), (112, 114, 118, 116), (117, 119, 115, 113), (121, 123, 122, 120), (123, 127, 126, 122), (127, 125, 124, 126), (125, 121, 120, 124), (120, 122, 126, 124), (125, 127, 123, 121), (129, 131, 130, 128), (131, 135, 134, 130), (135, 133, 132, 134), (133, 129, 128, 132), (128, 130, 134, 132), (133, 135, 131, 129), (137, 139, 138, 136), (139, 143, 142, 138), (143, 141, 140, 142), (141, 137, 136, 140), (136, 138, 142, 140), (141, 143, 139, 137)])
_uv = me_cube_037.uv_layers.new(name='UVMap')
_uv.uv.foreach_set('vector', [-0.2449, 0.402, 1.245, 0.402, 1.245, 0.598, -0.2449, 0.598, -0.2449, 0.402, 1.245, 0.402, 1.245, 0.598, -0.2449, 0.598, -0.2449, 0.402, 1.245, 0.402, 1.245, 0.598, -0.2449, 0.598, -0.2449, 0.402, 1.245, 0.402, 1.245, 0.598, -0.2449, 0.598, -0.2449, 0.402, 1.245, 0.402, 1.245, 0.598, -0.2449, 0.598, -0.2449, 0.402, 1.245, 0.402, 1.245, 0.598, -0.2449, 0.598, -0.2449, 0.402, 1.245, 0.402, 1.245, 0.598, -0.2449, 0.598, -0.2449, 0.402, 1.245, 0.402, 1.245, 0.598, -0.2449, 0.598, -0.2449, 0.402, 1.245, 0.402, 1.245, 0.598, -0.2449, 0.598, -0.2449, 0.402, 1.245, 0.402, 1.245, 0.598, -0.2449, 0.598, -0.2449, 0.402, 1.245, 0.402, 1.245, 0.598, -0.2449, 0.598, -0.2449, 0.402, 1.245, 0.402, 1.245, 0.598, -0.2449, 0.598, -0.2449, 0.402, 1.245, 0.402, 1.245, 0.598, -0.2449, 0.598, -0.2449, 0.402, 1.245, 0.402, 1.245, 0.598, -0.2449, 0.598, -0.2449, 0.402, 1.245, 0.402, 1.245, 0.598, -0.2449, 0.598, -0.2449, 0.402, 1.245, 0.402, 1.245, 0.598, -0.2449, 0.598, -0.2449, 0.402, 1.245, 0.402, 1.245, 0.598, -0.2449, 0.598, -0.2449, 0.402, 1.245, 0.402, 1.245, 0.598, -0.2449, 0.598, -0.2449, 0.402, 1.245, 0.402, 1.245, 0.598, -0.2449, 0.598, -0.2449, 0.402, 1.245, 0.402, 1.245, 0.598, -0.2449, 0.598, -0.2449, 0.402, 1.245, 0.402, 1.245, 0.598, -0.2449, 0.598, -0.2449, 0.402, 1.245, 0.402, 1.245, 0.598, -0.2449, 0.598, -0.2449, 0.402, 1.245, 0.402, 1.245, 0.598, -0.2449, 0.598, -0.2449, 0.402, 1.245, 0.402, 1.245, 0.598, -0.2449, 0.598, -0.2449, 0.402, 1.245, 0.402, 1.245, 0.598, -0.2449, 0.598, -0.2449, 0.402, 1.245, 0.402, 1.245, 0.598, -0.2449, 0.598, -0.2449, 0.402, 1.245, 0.402, 1.245, 0.598, -0.2449, 0.598, -0.2449, 0.402, 1.245, 0.402, 1.245, 0.598, -0.2449, 0.598, -0.2449, 0.402, 1.245, 0.402, 1.245, 0.598, -0.2449, 0.598, -0.2449, 0.402, 1.245, 0.402, 1.245, 0.598, -0.2449, 0.598, -0.2449, 0.402, 1.245, 0.402, 1.245, 0.598, -0.2449, 0.598, -0.2449, 0.402, 1.245, 0.402, 1.245, 0.598, -0.2449, 0.598, -0.2449, 0.402, 1.245, 0.402, 1.245, 0.598, -0.2449, 0.598, -0.2449, 0.402, 1.245, 0.402, 1.245, 0.598, -0.2449, 0.598, -0.2449, 0.402, 1.245, 0.402, 1.245, 0.598, -0.2449, 0.598, -0.2449, 0.402, 1.245, 0.402, 1.245, 0.598, -0.2449, 0.598, -0.2449, 0.402, 1.245, 0.402, 1.245, 0.598, -0.2449, 0.598, -0.2449, 0.402, 1.245, 0.402, 1.245, 0.598, -0.2449, 0.598, -0.2449, 0.402, 1.245, 0.402, 1.245, 0.598, -0.2449, 0.598, -0.2449, 0.402, 1.245, 0.402, 1.245, 0.598, -0.2449, 0.598, -0.2449, 0.402, 1.245, 0.402, 1.245, 0.598, -0.2449, 0.598, -0.2449, 0.402, 1.245, 0.402, 1.245, 0.598, -0.2449, 0.598, -0.2449, 0.402, 1.245, 0.402, 1.245, 0.598, -0.2449, 0.598, -0.2449, 0.402, 1.245, 0.402, 1.245, 0.598, -0.2449, 0.598, -0.2449, 0.402, 1.245, 0.402, 1.245, 0.598, -0.2449, 0.598, -0.2449, 0.402, 1.245, 0.402, 1.245, 0.598, -0.2449, 0.598, -0.2449, 0.402, 1.245, 0.402, 1.245, 0.598, -0.2449, 0.598, -0.2449, 0.402, 1.245, 0.402, 1.245, 0.598, -0.2449, 0.598, -0.2449, 0.402, 1.245, 0.402, 1.245, 0.598, -0.2449, 0.598, -0.2449, 0.402, 1.245, 0.402, 1.245, 0.598, -0.2449, 0.598, -0.2449, 0.402, 1.245, 0.402, 1.245, 0.598, -0.2449, 0.598, -0.2449, 0.402, 1.245, 0.402, 1.245, 0.598, -0.2449, 0.598, -0.2449, 0.402, 1.245, 0.402, 1.245, 0.598, -0.2449, 0.598, -0.2449, 0.402, 1.245, 0.402, 1.245, 0.598, -0.2449, 0.598, -0.2449, 0.402, 1.245, 0.402, 1.245, 0.598, -0.2449, 0.598, -0.2449, 0.402, 1.245, 0.402, 1.245, 0.598, -0.2449, 0.598, -0.2449, 0.402, 1.245, 0.402, 1.245, 0.598, -0.2449, 0.598, -0.2449, 0.402, 1.245, 0.402, 1.245, 0.598, -0.2449, 0.598, -0.2449, 0.402, 1.245, 0.402, 1.245, 0.598, -0.2449, 0.598, -0.2449, 0.402, 1.245, 0.402, 1.245, 0.598, -0.2449, 0.598, -0.2449, 0.402, 1.245, 0.402, 1.245, 0.598, -0.2449, 0.598, -0.2449, 0.402, 1.245, 0.402, 1.245, 0.598, -0.2449, 0.598, -0.2449, 0.402, 1.245, 0.402, 1.245, 0.598, -0.2449, 0.598, -0.2449, 0.402, 1.245, 0.402, 1.245, 0.598, -0.2449, 0.598, -0.2449, 0.402, 1.245, 0.402, 1.245, 0.598, -0.2449, 0.598, -0.2449, 0.402, 1.245, 0.402, 1.245, 0.598, -0.2449, 0.598, -0.2449, 0.402, 1.245, 0.402, 1.245, 0.598, -0.2449, 0.598, -0.2449, 0.402, 1.245, 0.402, 1.245, 0.598, -0.2449, 0.598, -0.2449, 0.402, 1.245, 0.402, 1.245, 0.598, -0.2449, 0.598, -0.2449, 0.402, 1.245, 0.402, 1.245, 0.598, -0.2449, 0.598, -0.2449, 0.402, 1.245, 0.402, 1.245, 0.598, -0.2449, 0.598, -0.2449, 0.402, 1.245, 0.402, 1.245, 0.598, -0.2449, 0.598, -0.2449, 0.402, 1.245, 0.402, 1.245, 0.598, -0.2449, 0.598, -0.2449, 0.402, 1.245, 0.402, 1.245, 0.598, -0.2449, 0.598, -0.2449, 0.402, 1.245, 0.402, 1.245, 0.598, -0.2449, 0.598, -0.2449, 0.402, 1.245, 0.402, 1.245, 0.598, -0.2449, 0.598, -0.2449, 0.402, 1.245, 0.402, 1.245, 0.598, -0.2449, 0.598, -0.2449, 0.402, 1.245, 0.402, 1.245, 0.598, -0.2449, 0.598, -0.2449, 0.402, 1.245, 0.402, 1.245, 0.598, -0.2449, 0.598, -0.2449, 0.402, 1.245, 0.402, 1.245, 0.598, -0.2449, 0.598, -0.2449, 0.402, 1.245, 0.402, 1.245, 0.598, -0.2449, 0.598, -0.2449, 0.402, 1.245, 0.402, 1.245, 0.598, -0.2449, 0.598, -0.2449, 0.402, 1.245, 0.402, 1.245, 0.598, -0.2449, 0.598, -0.2449, 0.402, 1.245, 0.402, 1.245, 0.598, -0.2449, 0.598, -0.2449, 0.402, 1.245, 0.402, 1.245, 0.598, -0.2449, 0.598, -0.2449, 0.402, 1.245, 0.402, 1.245, 0.598, -0.2449, 0.598, -0.2449, 0.402, 1.245, 0.402, 1.245, 0.598, -0.2449, 0.598, -0.2449, 0.402, 1.245, 0.402, 1.245, 0.598, -0.2449, 0.598, -0.2449, 0.402, 1.245, 0.402, 1.245, 0.598, -0.2449, 0.598, -0.2449, 0.402, 1.245, 0.402, 1.245, 0.598, -0.2449, 0.598, -0.2449, 0.402, 1.245, 0.402, 1.245, 0.598, -0.2449, 0.598, -0.2449, 0.402, 1.245, 0.402, 1.245, 0.598, -0.2449, 0.598, -0.2449, 0.402, 1.245, 0.402, 1.245, 0.598, -0.2449, 0.598, -0.2449, 0.402, 1.245, 0.402, 1.245, 0.598, -0.2449, 0.598, -0.2449, 0.402, 1.245, 0.402, 1.245, 0.598, -0.2449, 0.598, -0.2449, 0.402, 1.245, 0.402, 1.245, 0.598, -0.2449, 0.598, -0.2449, 0.402, 1.245, 0.402, 1.245, 0.598, -0.2449, 0.598, -0.2449, 0.402, 1.245, 0.402, 1.245, 0.598, -0.2449, 0.598, -0.2449, 0.402, 1.245, 0.402, 1.245, 0.598, -0.2449, 0.598, -0.2449, 0.402, 1.245, 0.402, 1.245, 0.598, -0.2449, 0.598, -0.2449, 0.402, 1.245, 0.402, 1.245, 0.598, -0.2449, 0.598, -0.2449, 0.402, 1.245, 0.402, 1.245, 0.598, -0.2449, 0.598, -0.2449, 0.402, 1.245, 0.402, 1.245, 0.598, -0.2449, 0.598, -0.2449, 0.402, 1.245, 0.402, 1.245, 0.598, -0.2449, 0.598, -0.2449, 0.402, 1.245, 0.402, 1.245, 0.598, -0.2449, 0.598, -0.2449, 0.402, 1.245, 0.402, 1.245, 0.598, -0.2449, 0.598, -0.2449, 0.402, 1.245, 0.402, 1.245, 0.598, -0.2449, 0.598, -0.2449, 0.402, 1.245, 0.402, 1.245, 0.598, -0.2449, 0.598])
me_cube_037.materials.append(mat_material_018)
me_cube_037.use_remesh_preserve_volume = False
me_cube_037.use_remesh_preserve_attributes = False
me_cube_037.use_mirror_vertex_groups = False
me_cube_037.update()
me_cube_074 = bpy.data.meshes.new('Cube.074')
me_cube_074.from_pydata([(-1.571, -41.57, -1.571), (-1.571, -41.57, 1.571), (-1.571, -38.43, -1.571), (-1.571, -38.43, 1.571), (1.571, -41.57, -1.571), (1.571, -41.57, 1.571), (1.571, -38.43, -1.571), (1.571, -38.43, 1.571), (-1.571, -31.57, -1.571), (-1.571, -31.57, 1.571), (-1.571, -28.43, -1.571), (-1.571, -28.43, 1.571), (1.571, -31.57, -1.571), (1.571, -31.57, 1.571), (1.571, -28.43, -1.571), (1.571, -28.43, 1.571), (-1.571, -21.57, -1.571), (-1.571, -21.57, 1.571), (-1.571, -18.43, -1.571), (-1.571, -18.43, 1.571), (1.571, -21.57, -1.571), (1.571, -21.57, 1.571), (1.571, -18.43, -1.571), (1.571, -18.43, 1.571), (-1.571, -11.57, -1.571), (-1.571, -11.57, 1.571), (-1.571, -8.429, -1.571), (-1.571, -8.429, 1.571), (1.571, -11.57, -1.571), (1.571, -11.57, 1.571), (1.571, -8.429, -1.571), (1.571, -8.429, 1.571), (-1.571, -1.571, -1.571), (-1.571, -1.571, 1.571), (-1.571, 1.571, -1.571), (-1.571, 1.571, 1.571), (1.571, -1.571, -1.571), (1.571, -1.571, 1.571), (1.571, 1.571, -1.571), (1.571, 1.571, 1.571), (-1.571, 8.429, -1.571), (-1.571, 8.429, 1.571), (-1.571, 11.57, -1.571), (-1.571, 11.57, 1.571), (1.571, 8.429, -1.571), (1.571, 8.429, 1.571), (1.571, 11.57, -1.571), (1.571, 11.57, 1.571), (-1.571, 18.43, -1.571), (-1.571, 18.43, 1.571), (-1.571, 21.57, -1.571), (-1.571, 21.57, 1.571), (1.571, 18.43, -1.571), (1.571, 18.43, 1.571), (1.571, 21.57, -1.571), (1.571, 21.57, 1.571), (-1.571, 28.43, -1.571), (-1.571, 28.43, 1.571), (-1.571, 31.57, -1.571), (-1.571, 31.57, 1.571), (1.571, 28.43, -1.571), (1.571, 28.43, 1.571), (1.571, 31.57, -1.571), (1.571, 31.57, 1.571), (-1.571, 38.43, -1.571), (-1.571, 38.43, 1.571), (-1.571, 41.57, -1.571), (-1.571, 41.57, 1.571), (1.571, 38.43, -1.571), (1.571, 38.43, 1.571), (1.571, 41.57, -1.571), (1.571, 41.57, 1.571), (1.098, 54.98, -2.068), (1.098, 54.98, 2.068), (1.188, 54.98, -2.068), (1.188, 54.98, 2.068), (1.098, -54.98, -2.068), (1.098, -54.98, 2.068), (1.188, -54.98, -2.068), (1.188, -54.98, 2.068), (0.8123, 54.98, -2.068), (0.8123, 54.98, 2.068), (0.902, 54.98, -2.068), (0.902, 54.98, 2.068), (0.8123, -54.98, -2.068), (0.8123, -54.98, 2.068), (0.902, -54.98, -2.068), (0.902, -54.98, 2.068), (0.5265, 54.98, -2.068), (0.5265, 54.98, 2.068), (0.6163, 54.98, -2.068), (0.6163, 54.98, 2.068), (0.5265, -54.98, -2.068), (0.5265, -54.98, 2.068), (0.6163, -54.98, -2.068), (0.6163, -54.98, 2.068), (0.2408, 54.98, -2.068), (0.2408, 54.98, 2.068), (0.3306, 54.98, -2.068), (0.3306, 54.98, 2.068), (0.2408, -54.98, -2.068), (0.2408, -54.98, 2.068), (0.3306, -54.98, -2.068), (0.3306, -54.98, 2.068), (-0.04489, 54.98, -2.068), (-0.04489, 54.98, 2.068), (0.04488, 54.98, -2.068), (0.04488, 54.98, 2.068), (-0.04489, -54.98, -2.068), (-0.04489, -54.98, 2.068), (0.04489, -54.98, -2.068), (0.04489, -54.98, 2.068), (-0.3306, 54.98, -2.068), (-0.3306, 54.98, 2.068), (-0.2408, 54.98, -2.068), (-0.2408, 54.98, 2.068), (-0.3306, -54.98, -2.068), (-0.3306, -54.98, 2.068), (-0.2408, -54.98, -2.068), (-0.2408, -54.98, 2.068), (-0.6163, 54.98, -2.068), (-0.6163, 54.98, 2.068), (-0.5265, 54.98, -2.068), (-0.5265, 54.98, 2.068), (-0.6163, -54.98, -2.068), (-0.6163, -54.98, 2.068), (-0.5265, -54.98, -2.068), (-0.5265, -54.98, 2.068), (-0.902, 54.98, -2.068), (-0.902, 54.98, 2.068), (-0.8123, 54.98, -2.068), (-0.8123, 54.98, 2.068), (-0.902, -54.98, -2.068), (-0.902, -54.98, 2.068), (-0.8123, -54.98, -2.068), (-0.8123, -54.98, 2.068), (-1.188, 54.98, -2.068), (-1.188, 54.98, 2.068), (-1.098, 54.98, -2.068), (-1.098, 54.98, 2.068), (-1.188, -54.98, -2.068), (-1.188, -54.98, 2.068), (-1.098, -54.98, -2.068), (-1.098, -54.98, 2.068)], [], [(1, 3, 2, 0), (3, 7, 6, 2), (7, 5, 4, 6), (5, 1, 0, 4), (0, 2, 6, 4), (5, 7, 3, 1), (9, 11, 10, 8), (11, 15, 14, 10), (15, 13, 12, 14), (13, 9, 8, 12), (8, 10, 14, 12), (13, 15, 11, 9), (17, 19, 18, 16), (19, 23, 22, 18), (23, 21, 20, 22), (21, 17, 16, 20), (16, 18, 22, 20), (21, 23, 19, 17), (25, 27, 26, 24), (27, 31, 30, 26), (31, 29, 28, 30), (29, 25, 24, 28), (24, 26, 30, 28), (29, 31, 27, 25), (33, 35, 34, 32), (35, 39, 38, 34), (39, 37, 36, 38), (37, 33, 32, 36), (32, 34, 38, 36), (37, 39, 35, 33), (41, 43, 42, 40), (43, 47, 46, 42), (47, 45, 44, 46), (45, 41, 40, 44), (40, 42, 46, 44), (45, 47, 43, 41), (49, 51, 50, 48), (51, 55, 54, 50), (55, 53, 52, 54), (53, 49, 48, 52), (48, 50, 54, 52), (53, 55, 51, 49), (57, 59, 58, 56), (59, 63, 62, 58), (63, 61, 60, 62), (61, 57, 56, 60), (56, 58, 62, 60), (61, 63, 59, 57), (65, 67, 66, 64), (67, 71, 70, 66), (71, 69, 68, 70), (69, 65, 64, 68), (64, 66, 70, 68), (69, 71, 67, 65), (73, 75, 74, 72), (75, 79, 78, 74), (79, 77, 76, 78), (77, 73, 72, 76), (72, 74, 78, 76), (77, 79, 75, 73), (81, 83, 82, 80), (83, 87, 86, 82), (87, 85, 84, 86), (85, 81, 80, 84), (80, 82, 86, 84), (85, 87, 83, 81), (89, 91, 90, 88), (91, 95, 94, 90), (95, 93, 92, 94), (93, 89, 88, 92), (88, 90, 94, 92), (93, 95, 91, 89), (97, 99, 98, 96), (99, 103, 102, 98), (103, 101, 100, 102), (101, 97, 96, 100), (96, 98, 102, 100), (101, 103, 99, 97), (105, 107, 106, 104), (107, 111, 110, 106), (111, 109, 108, 110), (109, 105, 104, 108), (104, 106, 110, 108), (109, 111, 107, 105), (113, 115, 114, 112), (115, 119, 118, 114), (119, 117, 116, 118), (117, 113, 112, 116), (112, 114, 118, 116), (117, 119, 115, 113), (121, 123, 122, 120), (123, 127, 126, 122), (127, 125, 124, 126), (125, 121, 120, 124), (120, 122, 126, 124), (125, 127, 123, 121), (129, 131, 130, 128), (131, 135, 134, 130), (135, 133, 132, 134), (133, 129, 128, 132), (128, 130, 134, 132), (133, 135, 131, 129), (137, 139, 138, 136), (139, 143, 142, 138), (143, 141, 140, 142), (141, 137, 136, 140), (136, 138, 142, 140), (141, 143, 139, 137)])
_uv = me_cube_074.uv_layers.new(name='UVMap')
_uv.uv.foreach_set('vector', [-0.2449, 0.402, 1.245, 0.402, 1.245, 0.598, -0.2449, 0.598, -0.2449, 0.402, 1.245, 0.402, 1.245, 0.598, -0.2449, 0.598, -0.2449, 0.402, 1.245, 0.402, 1.245, 0.598, -0.2449, 0.598, -0.2449, 0.402, 1.245, 0.402, 1.245, 0.598, -0.2449, 0.598, -0.2449, 0.402, 1.245, 0.402, 1.245, 0.598, -0.2449, 0.598, -0.2449, 0.402, 1.245, 0.402, 1.245, 0.598, -0.2449, 0.598, -0.2449, 0.402, 1.245, 0.402, 1.245, 0.598, -0.2449, 0.598, -0.2449, 0.402, 1.245, 0.402, 1.245, 0.598, -0.2449, 0.598, -0.2449, 0.402, 1.245, 0.402, 1.245, 0.598, -0.2449, 0.598, -0.2449, 0.402, 1.245, 0.402, 1.245, 0.598, -0.2449, 0.598, -0.2449, 0.402, 1.245, 0.402, 1.245, 0.598, -0.2449, 0.598, -0.2449, 0.402, 1.245, 0.402, 1.245, 0.598, -0.2449, 0.598, -0.2449, 0.402, 1.245, 0.402, 1.245, 0.598, -0.2449, 0.598, -0.2449, 0.402, 1.245, 0.402, 1.245, 0.598, -0.2449, 0.598, -0.2449, 0.402, 1.245, 0.402, 1.245, 0.598, -0.2449, 0.598, -0.2449, 0.402, 1.245, 0.402, 1.245, 0.598, -0.2449, 0.598, -0.2449, 0.402, 1.245, 0.402, 1.245, 0.598, -0.2449, 0.598, -0.2449, 0.402, 1.245, 0.402, 1.245, 0.598, -0.2449, 0.598, -0.2449, 0.402, 1.245, 0.402, 1.245, 0.598, -0.2449, 0.598, -0.2449, 0.402, 1.245, 0.402, 1.245, 0.598, -0.2449, 0.598, -0.2449, 0.402, 1.245, 0.402, 1.245, 0.598, -0.2449, 0.598, -0.2449, 0.402, 1.245, 0.402, 1.245, 0.598, -0.2449, 0.598, -0.2449, 0.402, 1.245, 0.402, 1.245, 0.598, -0.2449, 0.598, -0.2449, 0.402, 1.245, 0.402, 1.245, 0.598, -0.2449, 0.598, -0.2449, 0.402, 1.245, 0.402, 1.245, 0.598, -0.2449, 0.598, -0.2449, 0.402, 1.245, 0.402, 1.245, 0.598, -0.2449, 0.598, -0.2449, 0.402, 1.245, 0.402, 1.245, 0.598, -0.2449, 0.598, -0.2449, 0.402, 1.245, 0.402, 1.245, 0.598, -0.2449, 0.598, -0.2449, 0.402, 1.245, 0.402, 1.245, 0.598, -0.2449, 0.598, -0.2449, 0.402, 1.245, 0.402, 1.245, 0.598, -0.2449, 0.598, -0.2449, 0.402, 1.245, 0.402, 1.245, 0.598, -0.2449, 0.598, -0.2449, 0.402, 1.245, 0.402, 1.245, 0.598, -0.2449, 0.598, -0.2449, 0.402, 1.245, 0.402, 1.245, 0.598, -0.2449, 0.598, -0.2449, 0.402, 1.245, 0.402, 1.245, 0.598, -0.2449, 0.598, -0.2449, 0.402, 1.245, 0.402, 1.245, 0.598, -0.2449, 0.598, -0.2449, 0.402, 1.245, 0.402, 1.245, 0.598, -0.2449, 0.598, -0.2449, 0.402, 1.245, 0.402, 1.245, 0.598, -0.2449, 0.598, -0.2449, 0.402, 1.245, 0.402, 1.245, 0.598, -0.2449, 0.598, -0.2449, 0.402, 1.245, 0.402, 1.245, 0.598, -0.2449, 0.598, -0.2449, 0.402, 1.245, 0.402, 1.245, 0.598, -0.2449, 0.598, -0.2449, 0.402, 1.245, 0.402, 1.245, 0.598, -0.2449, 0.598, -0.2449, 0.402, 1.245, 0.402, 1.245, 0.598, -0.2449, 0.598, -0.2449, 0.402, 1.245, 0.402, 1.245, 0.598, -0.2449, 0.598, -0.2449, 0.402, 1.245, 0.402, 1.245, 0.598, -0.2449, 0.598, -0.2449, 0.402, 1.245, 0.402, 1.245, 0.598, -0.2449, 0.598, -0.2449, 0.402, 1.245, 0.402, 1.245, 0.598, -0.2449, 0.598, -0.2449, 0.402, 1.245, 0.402, 1.245, 0.598, -0.2449, 0.598, -0.2449, 0.402, 1.245, 0.402, 1.245, 0.598, -0.2449, 0.598, -0.2449, 0.402, 1.245, 0.402, 1.245, 0.598, -0.2449, 0.598, -0.2449, 0.402, 1.245, 0.402, 1.245, 0.598, -0.2449, 0.598, -0.2449, 0.402, 1.245, 0.402, 1.245, 0.598, -0.2449, 0.598, -0.2449, 0.402, 1.245, 0.402, 1.245, 0.598, -0.2449, 0.598, -0.2449, 0.402, 1.245, 0.402, 1.245, 0.598, -0.2449, 0.598, -0.2449, 0.402, 1.245, 0.402, 1.245, 0.598, -0.2449, 0.598, -0.2449, 0.402, 1.245, 0.402, 1.245, 0.598, -0.2449, 0.598, -0.2449, 0.402, 1.245, 0.402, 1.245, 0.598, -0.2449, 0.598, -0.2449, 0.402, 1.245, 0.402, 1.245, 0.598, -0.2449, 0.598, -0.2449, 0.402, 1.245, 0.402, 1.245, 0.598, -0.2449, 0.598, -0.2449, 0.402, 1.245, 0.402, 1.245, 0.598, -0.2449, 0.598, -0.2449, 0.402, 1.245, 0.402, 1.245, 0.598, -0.2449, 0.598, -0.2449, 0.402, 1.245, 0.402, 1.245, 0.598, -0.2449, 0.598, -0.2449, 0.402, 1.245, 0.402, 1.245, 0.598, -0.2449, 0.598, -0.2449, 0.402, 1.245, 0.402, 1.245, 0.598, -0.2449, 0.598, -0.2449, 0.402, 1.245, 0.402, 1.245, 0.598, -0.2449, 0.598, -0.2449, 0.402, 1.245, 0.402, 1.245, 0.598, -0.2449, 0.598, -0.2449, 0.402, 1.245, 0.402, 1.245, 0.598, -0.2449, 0.598, -0.2449, 0.402, 1.245, 0.402, 1.245, 0.598, -0.2449, 0.598, -0.2449, 0.402, 1.245, 0.402, 1.245, 0.598, -0.2449, 0.598, -0.2449, 0.402, 1.245, 0.402, 1.245, 0.598, -0.2449, 0.598, -0.2449, 0.402, 1.245, 0.402, 1.245, 0.598, -0.2449, 0.598, -0.2449, 0.402, 1.245, 0.402, 1.245, 0.598, -0.2449, 0.598, -0.2449, 0.402, 1.245, 0.402, 1.245, 0.598, -0.2449, 0.598, -0.2449, 0.402, 1.245, 0.402, 1.245, 0.598, -0.2449, 0.598, -0.2449, 0.402, 1.245, 0.402, 1.245, 0.598, -0.2449, 0.598, -0.2449, 0.402, 1.245, 0.402, 1.245, 0.598, -0.2449, 0.598, -0.2449, 0.402, 1.245, 0.402, 1.245, 0.598, -0.2449, 0.598, -0.2449, 0.402, 1.245, 0.402, 1.245, 0.598, -0.2449, 0.598, -0.2449, 0.402, 1.245, 0.402, 1.245, 0.598, -0.2449, 0.598, -0.2449, 0.402, 1.245, 0.402, 1.245, 0.598, -0.2449, 0.598, -0.2449, 0.402, 1.245, 0.402, 1.245, 0.598, -0.2449, 0.598, -0.2449, 0.402, 1.245, 0.402, 1.245, 0.598, -0.2449, 0.598, -0.2449, 0.402, 1.245, 0.402, 1.245, 0.598, -0.2449, 0.598, -0.2449, 0.402, 1.245, 0.402, 1.245, 0.598, -0.2449, 0.598, -0.2449, 0.402, 1.245, 0.402, 1.245, 0.598, -0.2449, 0.598, -0.2449, 0.402, 1.245, 0.402, 1.245, 0.598, -0.2449, 0.598, -0.2449, 0.402, 1.245, 0.402, 1.245, 0.598, -0.2449, 0.598, -0.2449, 0.402, 1.245, 0.402, 1.245, 0.598, -0.2449, 0.598, -0.2449, 0.402, 1.245, 0.402, 1.245, 0.598, -0.2449, 0.598, -0.2449, 0.402, 1.245, 0.402, 1.245, 0.598, -0.2449, 0.598, -0.2449, 0.402, 1.245, 0.402, 1.245, 0.598, -0.2449, 0.598, -0.2449, 0.402, 1.245, 0.402, 1.245, 0.598, -0.2449, 0.598, -0.2449, 0.402, 1.245, 0.402, 1.245, 0.598, -0.2449, 0.598, -0.2449, 0.402, 1.245, 0.402, 1.245, 0.598, -0.2449, 0.598, -0.2449, 0.402, 1.245, 0.402, 1.245, 0.598, -0.2449, 0.598, -0.2449, 0.402, 1.245, 0.402, 1.245, 0.598, -0.2449, 0.598, -0.2449, 0.402, 1.245, 0.402, 1.245, 0.598, -0.2449, 0.598, -0.2449, 0.402, 1.245, 0.402, 1.245, 0.598, -0.2449, 0.598, -0.2449, 0.402, 1.245, 0.402, 1.245, 0.598, -0.2449, 0.598, -0.2449, 0.402, 1.245, 0.402, 1.245, 0.598, -0.2449, 0.598, -0.2449, 0.402, 1.245, 0.402, 1.245, 0.598, -0.2449, 0.598, -0.2449, 0.402, 1.245, 0.402, 1.245, 0.598, -0.2449, 0.598, -0.2449, 0.402, 1.245, 0.402, 1.245, 0.598, -0.2449, 0.598, -0.2449, 0.402, 1.245, 0.402, 1.245, 0.598, -0.2449, 0.598, -0.2449, 0.402, 1.245, 0.402, 1.245, 0.598, -0.2449, 0.598, -0.2449, 0.402, 1.245, 0.402, 1.245, 0.598, -0.2449, 0.598, -0.2449, 0.402, 1.245, 0.402, 1.245, 0.598, -0.2449, 0.598, -0.2449, 0.402, 1.245, 0.402, 1.245, 0.598, -0.2449, 0.598, -0.2449, 0.402, 1.245, 0.402, 1.245, 0.598, -0.2449, 0.598])
me_cube_074.materials.append(mat_material_018)
me_cube_074.use_remesh_preserve_volume = False
me_cube_074.use_remesh_preserve_attributes = False
me_cube_074.use_mirror_vertex_groups = False
me_cube_074.update()
me_cube_002 = bpy.data.meshes.new('Cube.002')
me_cube_002.from_pydata([(-1.0, -1.0, -1.0), (-1.0, -1.0, 1.0), (-1.0, 1.0, -1.0), (-1.0, 1.0, 1.0), (1.0, -1.0, -1.0), (1.0, -1.0, 1.0), (1.0, 1.0, -1.0), (1.0, 1.0, 1.0)], [], [(1, 3, 2, 0), (3, 7, 6, 2), (7, 5, 4, 6), (5, 1, 0, 4), (0, 2, 6, 4), (5, 7, 3, 1)])
_uv = me_cube_002.uv_layers.new(name='UVMap')
_uv.uv.foreach_set('vector', [-2.335, -2.335, 3.335, -2.335, 3.335, 3.335, -2.335, 3.335, -2.335, -2.335, 3.335, -2.335, 3.335, 3.335, -2.335, 3.335, -2.335, -2.335, 3.335, -2.335, 3.335, 3.335, -2.335, 3.335, -2.335, -2.335, 3.335, -2.335, 3.335, 3.335, -2.335, 3.335, -2.335, -2.335, 3.335, -2.335, 3.335, 3.335, -2.335, 3.335, -2.335, -2.335, 3.335, -2.335, 3.335, 3.335, -2.335, 3.335])
me_cube_002.materials.append(mat_material_007)
me_cube_002.use_remesh_preserve_volume = False
me_cube_002.use_remesh_preserve_attributes = False
me_cube_002.use_mirror_vertex_groups = False
me_cube_002.update()

# ---- objects
ob_cube_003 = bpy.data.objects.new('Cube.003', me_cube_059)
ob_cube_002 = bpy.data.objects.new('Cube.002', me_cube_058)
ob_cube_001 = bpy.data.objects.new('Cube.001', me_cube_037)
ob_point_000 = bpy.data.objects.new('Point.000', light_point1_006)
ob_cube_053 = bpy.data.objects.new('Cube.053', me_cube_074)
ob_point_008 = bpy.data.objects.new('Point.008', light_point1_002)
ob_cube = bpy.data.objects.new('Cube', me_cube_002)

# ---- transforms, parenting, visibility, modifiers, constraints
ob_cube_003.location = (-6.952, -29.24, 10.0)
ob_cube_003.rotation_euler = (-1.571, -7.55e-08, 0.0)
ob_cube_003.scale = (3.5, 0.1, 0.1)
ob_cube_003.lineart.crease_threshold = 0.0
ob_cube_002.location = (-6.952, 6.728, 10.0)
ob_cube_002.rotation_euler = (-1.571, -7.55e-08, 0.0)
ob_cube_002.scale = (3.5, 0.1, 0.1)
ob_cube_002.lineart.crease_threshold = 0.0
ob_cube_001.location = (0.8803, -10.65, 10.0)
ob_cube_001.rotation_euler = (-1.571, -7.55e-08, 1.571)
ob_cube_001.scale = (3.5, 0.1, 0.1)
ob_cube_001.lineart.crease_threshold = 0.0
ob_point_000.location = (-8.019, 1.046, 8.043)
ob_point_000.rotation_euler = (-0.01559, 0.7549, -3.104)
ob_point_000.scale = (0.467, 0.467, 0.467)
ob_point_000.show_bounds = True
ob_point_000.display_bounds_type = 'SPHERE'
ob_point_000.lineart.crease_threshold = 0.0
ob_cube_053.location = (-15.11, -10.65, 10.0)
ob_cube_053.rotation_euler = (-1.571, -7.55e-08, 1.571)
ob_cube_053.scale = (3.5, 0.1, 0.1)
ob_cube_053.lineart.crease_threshold = 0.0
ob_point_008.location = (-24.37, -11.51, 25.47)
ob_point_008.rotation_euler = (-0.01559, 0.7549, -3.104)
ob_point_008.scale = (0.467, 0.467, 0.467)
ob_point_008.show_bounds = True
ob_point_008.display_bounds_type = 'SPHERE'
ob_point_008.lineart.crease_threshold = 0.0
ob_cube.location = (0.0, 0.0, 0.1675)
ob_cube.scale = (70.0, 50.0, 1.59)
ob_cube.lineart.crease_threshold = 0.0

# ---- collection membership
col_collection_1.objects.link(ob_cube_003)
col_collection_1.objects.link(ob_cube_002)
col_collection_1.objects.link(ob_cube_001)
col_collection_1.objects.link(ob_point_000)
col_collection_1.objects.link(ob_cube_053)
col_collection_1.objects.link(ob_point_008)
col_collection_1.objects.link(ob_cube)

# ---- scene / render settings (as saved in the file)
scene.frame_start = 0; scene.frame_end = 360; scene.frame_set(60)
scene.render.engine = 'BLENDER_EEVEE_NEXT'
scene.render.resolution_percentage = 50
scene.render.dither_intensity = 0.0
scene.cycles.use_denoising = False
scene.cycles.samples = 10
scene.cycles.sampling_pattern = 'TABULATED_SOBOL'
scene.cycles.light_sampling_threshold = 0.0
scene.cycles.use_adaptive_sampling = False
scene.cycles.use_light_tree = False
scene.cycles.blur_glossy = 0.0
scene.cycles.pixel_filter_type = 'GAUSSIAN'
scene.cycles.sample_clamp_indirect = 0.0
scene.view_settings.view_transform = 'Standard'
bpy.context.view_layer.update()

# ---- added for rendering (the .blend has no active camera): camera
cam_auto = bpy.data.cameras.new('AutoCamera')
cam_auto.lens = 50.0
cam_auto.sensor_width = 36.0
cam_auto.clip_end = 2806.45
ob_auto_camera = bpy.data.objects.new('AutoCamera', cam_auto)
scene.collection.objects.link(ob_auto_camera)
ob_auto_camera.location = (159.912, -191.895, 134.76)
ob_auto_camera.rotation_euler = (1.09748, -7.21219e-08, 0.694738)
scene.camera = ob_auto_camera
bpy.context.view_layer.update()
